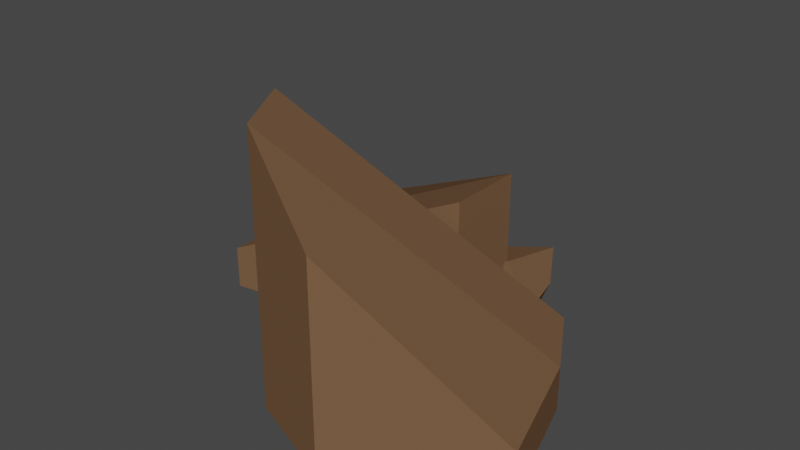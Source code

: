# Source: skala_5_3.blend  (saved by Blender 2.90.8; exported with 4.5.12 LTS)
import bpy
from mathutils import Matrix  # noqa: F401  (used for matrix-valued properties, if any)

bpy.ops.wm.read_factory_settings(use_empty=True)
scene = bpy.context.scene
scene.name = 'Scene'

# ---- collections
col_collection = bpy.data.collections.new('Collection'); scene.collection.children.link(col_collection)

# ---- materials (node trees are filled in below, after node groups)
mat_color4_002 = bpy.data.materials.new('color4.002')
mat_color4_002.use_transparent_shadow = False
mat_color4_002.diffuse_color = (0.64, 0.64, 0.64, 1.0)
mat_color4_002.roughness = 0.6733

# ---- material node trees
mat_color4_002.use_nodes = True; mat_color4_002.node_tree.nodes.clear()
_N = mat_color4_002.node_tree.nodes; _L = mat_color4_002.node_tree.links
n0 = _N.new('ShaderNodeBsdfPrincipled'); n0.name = 'Principled BSDF'; n0.location = (10, 300)
n0.distribution = 'GGX'
n0.subsurface_method = 'BURLEY'
n0.inputs[0].default_value = (0.1878, 0.1046, 0.05692, 1.0)
n0.inputs[2].default_value = 0.6733
n0.inputs[3].default_value = 1.0
n0.inputs[27].default_value = (0.0, 0.0, 0.0, 1.0)
n0.inputs[28].default_value = 1.0
n1 = _N.new('ShaderNodeOutputMaterial'); n1.name = 'Material Output'; n1.location = (300, 300)
_L.new(n0.outputs[0], n1.inputs[0])
n1.is_active_output = True

# ---- world
world_world = bpy.data.worlds.new('World'); scene.world = world_world
world_world.use_nodes = True; world_world.node_tree.nodes.clear()
_N = world_world.node_tree.nodes; _L = world_world.node_tree.links
n0 = _N.new('ShaderNodeOutputWorld'); n0.name = 'World Output'; n0.location = (300, 300)
n1 = _N.new('ShaderNodeBackground'); n1.name = 'Background'; n1.location = (10, 300)
n1.inputs[0].default_value = (0.05088, 0.05088, 0.05088, 1.0)
_L.new(n1.outputs[0], n0.inputs[0])
n0.is_active_output = True
world_world.color = (0.05088, 0.05088, 0.05088)
world_world.use_sun_shadow = False
world_world.sun_shadow_jitter_overblur = 0.0

# ---- meshes
me_rock_type5_03_mesh_cube_019 = bpy.data.meshes.new('Rock_Type5_03_mesh_Cube.019')
me_rock_type5_03_mesh_cube_019.from_pydata([(-0.5095, 0.5181, 0.04017), (-0.1819, 0.6496, -0.1518), (-0.01371, 0.3753, -0.05261), (-0.2627, 0.3075, 0.3171), (0.04498, 0.655, 0.2391), (-0.1492, 0.5771, 0.3529), (-0.3789, 0.767, 0.4474), (-0.0459, 0.9007, 0.2523), (-0.1604, 1.034, 0.1479), (-0.4934, 0.9, 0.343), (-0.2565, 0.8396, -0.1489), (-0.5841, 0.7082, 0.04305), (0.9278, 0.01559, -0.02096), (1.124, 0.01559, 0.6101), (0.39, 0.01559, 1.033), (-0.1173, 0.01559, 0.8364), (-0.1173, 1.437, 0.8364), (0.39, 1.084, 1.033), (1.124, 0.2538, 0.6101), (0.9278, 0.2538, -0.02096), (-0.3287, 1.437, 0.4693), (0.7163, 0.2538, -0.388), (0.7163, 0.01559, -0.388), (-0.3287, 0.01559, 0.4693), (-1.044, 0.2538, -0.2844), (-0.8995, 0.2538, -0.9293), (-0.8995, 0.01559, -0.9293), (-1.044, 0.01559, -0.2844), (-0.05226, 0.5096, -0.9293), (-0.05226, 0.01559, -0.9293), (0.2892, 0.8628, -0.5057), (0.2892, 0.8628, -0.08205), (0.2892, 0.01559, -0.08205), (0.2892, 0.01559, -0.5057), (-1.044, 0.2538, 0.1392), (-1.044, 0.01559, 0.1392), (0.4367, 0.1266, -0.5199), (0.3829, 0.1451, -0.7894), (0.3951, 0.3751, -0.7761), (0.3157, 0.3894, -0.4778), (0.1276, 0.3091, -0.7272), (0.1594, 0.2982, -0.5675), (0.105, 0.1281, -0.4491), (0.05038, 0.1468, -0.7229), (0.08102, 0.01117, -0.7384), (0.1357, -0.007608, -0.4645), (0.3279, 0.01641, -0.7873), (0.3817, -0.002065, -0.5178)], [], [(0, 1, 2, 3), (3, 2, 4, 5), (6, 7, 8, 9), (9, 8, 10, 11), (1, 7, 4, 2), (6, 0, 3, 5), (9, 11, 0, 6), (10, 8, 7, 1), (5, 4, 7, 6), (11, 10, 1, 0), (12, 13, 14, 15), (16, 17, 18, 19), (18, 17, 14, 13), (17, 16, 15, 14), (20, 21, 22, 23), (16, 20, 23, 15), (20, 16, 19, 21), (22, 12, 15, 23), (19, 18, 13, 12), (21, 19, 12, 22), (24, 25, 26, 27), (25, 28, 29, 26), (30, 31, 32, 33), (31, 34, 35, 32), (27, 26, 29, 33), (30, 28, 25, 24), (31, 30, 24, 34), (35, 27, 33, 32), (28, 30, 33, 29), (34, 24, 27, 35), (36, 37, 38, 39), (39, 38, 40, 41), (42, 43, 44, 45), (45, 44, 46, 47), (37, 43, 40, 38), (42, 36, 39, 41), (45, 47, 36, 42), (46, 44, 43, 37), (41, 40, 43, 42), (47, 46, 37, 36)])
me_rock_type5_03_mesh_cube_019.polygons.foreach_set('use_smooth', [True] * 40)
_k = set([(0, 1), (0, 3), (0, 6), (0, 11), (1, 2), (1, 10), (2, 3), (2, 4), (3, 5), (4, 5), (4, 7), (5, 6), (6, 7), (6, 9), (7, 8), (8, 9), (8, 10), (9, 11), (10, 11), (12, 13), (12, 19), (12, 22), (13, 14), (13, 18), (14, 15), (14, 17), (15, 16), (15, 23), (16, 17), (16, 19), (16, 20), (17, 18), (18, 19), (19, 21), (20, 21), (20, 23), (21, 22), (22, 23), (24, 25), (24, 27), (24, 30), (24, 34), (25, 26), (25, 28), (26, 27), (26, 29), (27, 35), (28, 29), (28, 30), (29, 33), (30, 31), (30, 33), (31, 32), (31, 34), (32, 33), (32, 35), (34, 35), (36, 37), (36, 39), (36, 42), (36, 47), (37, 38), (37, 46), (38, 39), (38, 40), (39, 41), (40, 41), (40, 43), (41, 42), (42, 43), (42, 45), (43, 44), (44, 45), (44, 46), (45, 47), (46, 47)])
me_rock_type5_03_mesh_cube_019.attributes.new('sharp_edge', 'BOOLEAN', 'EDGE').data.foreach_set('value', [ (min(e.vertices), max(e.vertices)) in _k for e in me_rock_type5_03_mesh_cube_019.edges])
_uv = me_rock_type5_03_mesh_cube_019.uv_layers.new(name='UVMap')
_uv.uv.foreach_set('vector', [0.1679, 0.7421, 0.1679, 0.7735, 0.1993, 0.7735, 0.1993, 0.7421, 0.1679, 0.7421, 0.1679, 0.7735, 0.1993, 0.7735, 0.1993, 0.7421, 0.1679, 0.7421, 0.1679, 0.7735, 0.1993, 0.7735, 0.1993, 0.7421, 0.1679, 0.7421, 0.1679, 0.7735, 0.1993, 0.7735, 0.1993, 0.7421, 0.1679, 0.7421, 0.1679, 0.7735, 0.1993, 0.7735, 0.1993, 0.7421, 0.1679, 0.7421, 0.1679, 0.7735, 0.1993, 0.7735, 0.1993, 0.7421, 0.1679, 0.7421, 0.1679, 0.7735, 0.1993, 0.7735, 0.1993, 0.7421, 0.1679, 0.7421, 0.1679, 0.7735, 0.1993, 0.7735, 0.1993, 0.7421, 0.1679, 0.7421, 0.1679, 0.7735, 0.1993, 0.7735, 0.1993, 0.7421, 0.1679, 0.7421, 0.1679, 0.7735, 0.1993, 0.7735, 0.1993, 0.7421, 0.2265, 0.2538, 0.2579, 0.2538, 0.2579, 0.2852, 0.2265, 0.2852, 0.2265, 0.2538, 0.2579, 0.2538, 0.2579, 0.2852, 0.2265, 0.2852, 0.2265, 0.2538, 0.2579, 0.2538, 0.2579, 0.2852, 0.2265, 0.2852, 0.2265, 0.2538, 0.2579, 0.2538, 0.2579, 0.2852, 0.2265, 0.2852, 0.2265, 0.2538, 0.2579, 0.2538, 0.2579, 0.2852, 0.2265, 0.2852, 0.2265, 0.2538, 0.2579, 0.2538, 0.2579, 0.2852, 0.2265, 0.2852, 0.2265, 0.2538, 0.2579, 0.2538, 0.2579, 0.2852, 0.2265, 0.2852, 0.2265, 0.2538, 0.2579, 0.2538, 0.2579, 0.2852, 0.2265, 0.2852, 0.2265, 0.2538, 0.2579, 0.2538, 0.2579, 0.2852, 0.2265, 0.2852, 0.2265, 0.2538, 0.2579, 0.2538, 0.2579, 0.2852, 0.2265, 0.2852, 0.6679, 0.2538, 0.6993, 0.2538, 0.6993, 0.2852, 0.6679, 0.2852, 0.6679, 0.2538, 0.6993, 0.2538, 0.6993, 0.2852, 0.6679, 0.2852, 0.6679, 0.2538, 0.6993, 0.2538, 0.6993, 0.2852, 0.6679, 0.2852, 0.6679, 0.2538, 0.6993, 0.2538, 0.6993, 0.2852, 0.6679, 0.2852, 0.6679, 0.2538, 0.6993, 0.2538, 0.6993, 0.2852, 0.6679, 0.2852, 0.6679, 0.2538, 0.6993, 0.2538, 0.6993, 0.2852, 0.6679, 0.2852, 0.6679, 0.2538, 0.6993, 0.2538, 0.6993, 0.2852, 0.6679, 0.2852, 0.6679, 0.2538, 0.6993, 0.2538, 0.6993, 0.2852, 0.6679, 0.2852, 0.6679, 0.2538, 0.6993, 0.2538, 0.6993, 0.2852, 0.6679, 0.2852, 0.6679, 0.2538, 0.6993, 0.2538, 0.6993, 0.2852, 0.6679, 0.2852, 0.1679, 0.7421, 0.1679, 0.7735, 0.1993, 0.7735, 0.1993, 0.7421, 0.1679, 0.7421, 0.1679, 0.7735, 0.1993, 0.7735, 0.1993, 0.7421, 0.1679, 0.7421, 0.1679, 0.7735, 0.1993, 0.7735, 0.1993, 0.7421, 0.1679, 0.7421, 0.1679, 0.7735, 0.1993, 0.7735, 0.1993, 0.7421, 0.1679, 0.7421, 0.1679, 0.7735, 0.1993, 0.7735, 0.1993, 0.7421, 0.1679, 0.7421, 0.1679, 0.7735, 0.1993, 0.7735, 0.1993, 0.7421, 0.1679, 0.7421, 0.1679, 0.7735, 0.1993, 0.7735, 0.1993, 0.7421, 0.1679, 0.7421, 0.1679, 0.7735, 0.1993, 0.7735, 0.1993, 0.7421, 0.1679, 0.7421, 0.1679, 0.7735, 0.1993, 0.7735, 0.1993, 0.7421, 0.1679, 0.7421, 0.1679, 0.7735, 0.1993, 0.7735, 0.1993, 0.7421])
me_rock_type5_03_mesh_cube_019.materials.append(mat_color4_002)
me_rock_type5_03_mesh_cube_019.use_remesh_fix_poles = True
me_rock_type5_03_mesh_cube_019.use_remesh_preserve_attributes = False
me_rock_type5_03_mesh_cube_019.use_mirror_vertex_groups = False
me_rock_type5_03_mesh_cube_019.update()
me_rock_type5_03_mesh_cube_019.normals_split_custom_set([tuple(v) for v in zip(*[iter([-0.3233, -0.7371, -0.5935, -0.3233, -0.7371, -0.5935, -0.3233, -0.7371, -0.5935, -0.3233, -0.7371, -0.5935, 0.7042, -0.5132, 0.4906, 0.7042, -0.5132, 0.4906, 0.7042, -0.5132, 0.4906, 0.7042, -0.5132, 0.4906, 0.1437, 0.6849, 0.7144, 0.1437, 0.6849, 0.7144, 0.1437, 0.6849, 0.7144, 0.1437, 0.6849, 0.7144, -0.5166, 0.7836, -0.345, -0.5166, 0.7836, -0.345, -0.5166, 0.7836, -0.345, -0.5166, 0.7836, -0.345, 0.8153, 0.3272, -0.4777, 0.8153, 0.3272, -0.4777, 0.8153, 0.3272, -0.4777, 0.8153, 0.3272, -0.4777, -0.5791, -0.3544, 0.7342, -0.5791, -0.3544, 0.7342, -0.5791, -0.3544, 0.7342, -0.5791, -0.3544, 0.7342, -0.82, -0.334, 0.4649, -0.82, -0.334, 0.4649, -0.82, -0.334, 0.4649, -0.82, -0.334, 0.4649, 0.8153, 0.3272, -0.4777, 0.8153, 0.3272, -0.4777, 0.8153, 0.3272, -0.4777, 0.8153, 0.3272, -0.4777, 0.4639, 0.1246, 0.8771, 0.4639, 0.1246, 0.8771, 0.4639, 0.1246, 0.8771, 0.4639, 0.1246, 0.8771, -0.4493, -0.163, -0.8784, -0.4493, -0.163, -0.8784, -0.4493, -0.163, -0.8784, -0.4493, -0.163, -0.8784, 0.0, -1.0, 2.449e-10, 0.0, -1.0, 0.0, 0.0, -1.0, 0.0, 0.0, -1.0, 2.353e-10, 0.6464, 0.7241, -0.2406, 0.6464, 0.7241, -0.2406, 0.6464, 0.7241, -0.2406, 0.6464, 0.7241, -0.2406, 0.4991, 0.0, 0.8665, 0.4991, 0.0, 0.8665, 0.4991, 0.0, 0.8665, 0.4991, 0.0, 0.8665, -0.3614, 0.0, 0.9324, -0.3614, 0.0, 0.9324, -0.3614, 0.0, 0.9324, -0.3614, 0.0, 0.9324, -0.6342, 0.0, -0.7731, -0.6342, 0.0, -0.7731, -0.6342, 0.0, -0.7731, -0.6342, 0.0, -0.7731, -0.8665, 0.0, 0.4991, -0.8665, 0.0, 0.4991, -0.8665, 0.0, 0.4991, -0.8665, 0.0, 0.4991, 0.5752, 0.7479, -0.3313, 0.5752, 0.7479, -0.3313, 0.5752, 0.7479, -0.3313, 0.5752, 0.7479, -0.3313, 0.0, -1.0, 4.122e-10, 0.0, -1.0, 2.449e-10, 0.0, -1.0, 2.353e-10, 0.0, -1.0, 4.122e-10, 0.9548, 0.0, -0.2972, 0.9548, 0.0, -0.2972, 0.9548, 0.0, -0.2972, 0.9548, 0.0, -0.2972, 0.8665, 0.0, -0.4991, 0.8665, 0.0, -0.4991, 0.8665, 0.0, -0.4991, 0.8665, 0.0, -0.4991, -0.9757, 0.0, -0.2191, -0.9757, 0.0, -0.2191, -0.9757, 0.0, -0.2191, -0.9757, 0.0, -0.2191, 0.0, 0.0, -1.0, 0.0, 0.0, -1.0, 0.0, 0.0, -1.0, 0.0, 0.0, -1.0, 1.0, 0.0, 0.0, 1.0, 0.0, 0.0, 1.0, 0.0, 0.0, 1.0, 0.0, 0.0, 0.1637, 0.0, 0.9865, 0.1637, 0.0, 0.9865, 0.1637, 0.0, 0.9865, 0.1637, 0.0, 0.9865, 0.0, -1.0, 0.0, 0.0, -1.0, 0.0, 0.0, -1.0, 0.0, 0.0, -1.0, 0.0, -0.3788, 0.8972, -0.2269, -0.3788, 0.8972, -0.2269, -0.3788, 0.8972, -0.2269, -0.3788, 0.8972, -0.2269, -0.4154, 0.9096, 0.0, -0.4154, 0.9096, 0.0, -0.4154, 0.9096, 0.0, -0.4154, 0.9096, 0.0, 0.0, -1.0, 0.0, 0.0, -1.0, 0.0, 0.0, -1.0, 0.0, 0.0, -1.0, 0.0, 0.7786, 0.0, -0.6276, 0.7786, 0.0, -0.6276, 0.7786, 0.0, -0.6276, 0.7786, 0.0, -0.6276, -1.0, 0.0, 0.0, -1.0, 0.0, 0.0, -1.0, 0.0, 0.0, -1.0, 0.0, 0.0, 0.9766, 0.2103, 0.04572, 0.9766, 0.2103, 0.04572, 0.9766, 0.2103, 0.04572, 0.9766, 0.2103, 0.04572, -0.3439, 0.938, -0.04265, -0.3439, 0.938, -0.04265, -0.3439, 0.938, -0.04265, -0.3439, 0.938, -0.04265, -0.956, -0.2358, 0.1746, -0.956, -0.2358, 0.1746, -0.956, -0.2358, 0.1746, -0.956, -0.2358, 0.1746, 0.00734, -0.9975, -0.06987, 0.00734, -0.9975, -0.06987, 0.00734, -0.9975, -0.06987, 0.00734, -0.9975, -0.06987, -0.1952, 0.06709, -0.9785, -0.1952, 0.06709, -0.9785, -0.1952, 0.06709, -0.9785, -0.1952, 0.06709, -0.9785, -0.0681, 0.163, 0.9843, -0.0681, 0.163, 0.9843, -0.0681, 0.163, 0.9843, -0.0681, 0.163, 0.9843, 0.2101, -0.0683, 0.9753, 0.2101, -0.0683, 0.9753, 0.2101, -0.0683, 0.9753, 0.2101, -0.0683, 0.9753, -0.1952, 0.0671, -0.9785, -0.1952, 0.0671, -0.9785, -0.1952, 0.06709, -0.9785, -0.1952, 0.06709, -0.9785, -0.8817, 0.4249, 0.2051, -0.8817, 0.4249, 0.2051, -0.8817, 0.4249, 0.2051, -0.8817, 0.4249, 0.2051, 0.8986, -0.3874, -0.2059, 0.8986, -0.3874, -0.2059, 0.8986, -0.3874, -0.2059, 0.8986, -0.3874, -0.2059])] * 3)])

# ---- objects
ob_skala_5_3 = bpy.data.objects.new('skala 5_3', me_rock_type5_03_mesh_cube_019)

# ---- transforms, parenting, visibility, modifiers, constraints
ob_skala_5_3.location = (0.0, 0.0, 0.0)
ob_skala_5_3.rotation_euler = (1.571, -0.0, 0.0)
ob_skala_5_3.lineart.crease_threshold = 0.0

# ---- collection membership
col_collection.objects.link(ob_skala_5_3)

# ---- scene / render settings (as saved in the file)
scene.frame_start = 1; scene.frame_end = 250; scene.frame_set(1)
scene.render.engine = 'BLENDER_EEVEE_NEXT'
scene.cycles.use_denoising = False
scene.cycles.samples = 128
scene.cycles.sampling_pattern = 'TABULATED_SOBOL'
scene.cycles.use_adaptive_sampling = False
scene.cycles.use_light_tree = False
scene.view_settings.view_transform = 'Filmic'
bpy.context.view_layer.update()

# ---- added for rendering (the .blend has no active camera and no usable light): camera, sun
cam_auto = bpy.data.cameras.new('AutoCamera')
cam_auto.lens = 50.0
cam_auto.sensor_width = 36.0
cam_auto.clip_end = 1000.0
ob_auto_camera = bpy.data.objects.new('AutoCamera', cam_auto)
scene.collection.objects.link(ob_auto_camera)
ob_auto_camera.location = (3.05803, -3.67355, 3.12933)
ob_auto_camera.rotation_euler = (1.09748, -7.21219e-08, 0.694738)
scene.camera = ob_auto_camera
light_auto_sun = bpy.data.lights.new('AutoSun', 'SUN')
light_auto_sun.energy = 3.0
light_auto_sun.angle = 0.0523599
ob_auto_sun = bpy.data.objects.new('AutoSun', light_auto_sun)
scene.collection.objects.link(ob_auto_sun)
ob_auto_sun.rotation_euler = (0.872665, 0.174533, 0.523599)
bpy.context.view_layer.update()
